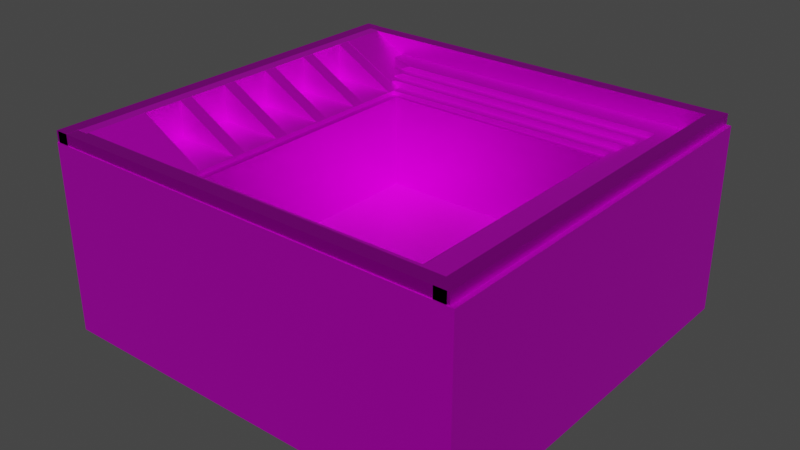 # Source: Dice_Container_verson3.blend  (saved by Blender 3.2.14; exported with 4.5.12 LTS)
import bpy
from mathutils import Matrix  # noqa: F401  (used for matrix-valued properties, if any)

bpy.ops.wm.read_factory_settings(use_empty=True)
scene = bpy.context.scene
scene.name = 'Scene'

# ---- collections
col_collection = bpy.data.collections.new('Collection'); scene.collection.children.link(col_collection)

# ---- images (referenced by path relative to the original .blend; pixels are not part of the script)
import os
ASSET_DIR = os.environ.get("B2B_ASSET_DIR", "")  # directory of the original .blend (textures are referenced by path, not embedded)
HERE = os.path.dirname(os.path.abspath(__file__))  # packed textures are extracted next to this script under _unpacked/

def load_image(name, relpath, width, height, colorspace="sRGB"):
    """Load a texture the original file referenced (path relative to the .blend, or extracted next to this script)."""
    p = next((c for c in (os.path.join(HERE, relpath), os.path.join(ASSET_DIR, relpath)) if relpath and os.path.exists(c)), "")
    if p:
        img = bpy.data.images.load(p, check_existing=True)
        img.name = name
    else:  # same state as the original file: an image datablock whose file is absent (Cycles renders it pink)
        img = bpy.data.images.new(name, width, height)
        img.source = "FILE"
        img.filepath = "//" + (relpath or name)
    img.colorspace_settings.name = colorspace
    return img
img_textur_blackplastic_png = load_image('Textur_BlackPlastic.png', 'Textur_BlackPlastic.png', 1024, 1024, 'sRGB')
img_texture_steel_png = load_image('Texture_Steel.png', 'Texture_Steel.png', 1024, 1024, 'sRGB')
img_texture_redcarpet_png = load_image('Texture_RedCarpet.png', 'Texture_RedCarpet.png', 1024, 1024, 'sRGB')

# ---- materials (node trees are filled in below, after node groups)
mat_material_005 = bpy.data.materials.new('Material.005')
mat_material_005.use_transparent_shadow = False
mat_material_007 = bpy.data.materials.new('Material.007')
mat_material_007.use_transparent_shadow = False
mat_material_001 = bpy.data.materials.new('Material.001')
mat_material_001.use_transparent_shadow = False
mat_material_006 = bpy.data.materials.new('Material.006')
mat_material_006.use_transparent_shadow = False
mat_material_002 = bpy.data.materials.new('Material.002')
mat_material_002.use_transparent_shadow = False
mat_material_003 = bpy.data.materials.new('Material.003')
mat_material_003.use_transparent_shadow = False
mat_material_004 = bpy.data.materials.new('Material.004')
mat_material_004.use_transparent_shadow = False
mat_material_008 = bpy.data.materials.new('Material.008')
mat_material_008.use_transparent_shadow = False
mat_material_009 = bpy.data.materials.new('Material.009')
mat_material_009.use_transparent_shadow = False

# ---- material node trees
mat_material_005.use_nodes = True; mat_material_005.node_tree.nodes.clear()
_N = mat_material_005.node_tree.nodes; _L = mat_material_005.node_tree.links
n0 = _N.new('ShaderNodeBsdfPrincipled'); n0.name = 'Principled BSDF'; n0.location = (10, 300)
n0.distribution = 'GGX'
n0.subsurface_method = 'RANDOM_WALK_SKIN'
n0.inputs[1].default_value = 0.8
n0.inputs[3].default_value = 1.45
n0.inputs[27].default_value = (0.0, 0.0, 0.0, 1.0)
n0.inputs[28].default_value = 1.0
n1 = _N.new('ShaderNodeOutputMaterial'); n1.name = 'Material Output'; n1.location = (300, 300)
n2 = _N.new('ShaderNodeTexImage'); n2.name = 'Image Texture'; n2.location = (-342, 168)
n2.image = img_textur_blackplastic_png
_L.new(n0.outputs[0], n1.inputs[0])
_L.new(n2.outputs[0], n0.inputs[0])
n1.is_active_output = True
mat_material_007.use_nodes = True; mat_material_007.node_tree.nodes.clear()
_N = mat_material_007.node_tree.nodes; _L = mat_material_007.node_tree.links
n0 = _N.new('ShaderNodeBsdfPrincipled'); n0.name = 'Principled BSDF'; n0.location = (10, 300)
n0.distribution = 'GGX'
n0.subsurface_method = 'RANDOM_WALK_SKIN'
n0.inputs[1].default_value = 1.0
n0.inputs[3].default_value = 1.45
n0.inputs[27].default_value = (0.0, 0.0, 0.0, 1.0)
n0.inputs[28].default_value = 1.0
n1 = _N.new('ShaderNodeOutputMaterial'); n1.name = 'Material Output'; n1.location = (300, 300)
n2 = _N.new('ShaderNodeTexImage'); n2.name = 'Image Texture'; n2.location = (-314, 137)
n2.image = img_texture_steel_png
_L.new(n0.outputs[0], n1.inputs[0])
_L.new(n2.outputs[0], n0.inputs[0])
n1.is_active_output = True
mat_material_001.use_nodes = True; mat_material_001.node_tree.nodes.clear()
_N = mat_material_001.node_tree.nodes; _L = mat_material_001.node_tree.links
n0 = _N.new('ShaderNodeBsdfPrincipled'); n0.name = 'Principled BSDF'; n0.location = (10, 300)
n0.distribution = 'GGX'
n0.subsurface_method = 'RANDOM_WALK_SKIN'
n0.inputs[1].default_value = 0.8
n0.inputs[3].default_value = 1.45
n0.inputs[27].default_value = (0.0, 0.0, 0.0, 1.0)
n0.inputs[28].default_value = 1.0
n1 = _N.new('ShaderNodeOutputMaterial'); n1.name = 'Material Output'; n1.location = (300, 300)
n2 = _N.new('ShaderNodeTexImage'); n2.name = 'Image Texture'; n2.location = (-338, 153)
n2.image = img_textur_blackplastic_png
_L.new(n0.outputs[0], n1.inputs[0])
_L.new(n2.outputs[0], n0.inputs[0])
n1.is_active_output = True
mat_material_006.use_nodes = True; mat_material_006.node_tree.nodes.clear()
_N = mat_material_006.node_tree.nodes; _L = mat_material_006.node_tree.links
n0 = _N.new('ShaderNodeBsdfPrincipled'); n0.name = 'Principled BSDF'; n0.location = (10, 300)
n0.distribution = 'GGX'
n0.subsurface_method = 'RANDOM_WALK_SKIN'
n0.inputs[1].default_value = 0.8
n0.inputs[3].default_value = 1.45
n0.inputs[27].default_value = (0.0, 0.0, 0.0, 1.0)
n0.inputs[28].default_value = 1.0
n1 = _N.new('ShaderNodeOutputMaterial'); n1.name = 'Material Output'; n1.location = (300, 300)
n2 = _N.new('ShaderNodeTexImage'); n2.name = 'Image Texture'; n2.location = (-364, 215)
n2.image = img_textur_blackplastic_png
_L.new(n0.outputs[0], n1.inputs[0])
_L.new(n2.outputs[0], n0.inputs[0])
n1.is_active_output = True
mat_material_002.use_nodes = True; mat_material_002.node_tree.nodes.clear()
_N = mat_material_002.node_tree.nodes; _L = mat_material_002.node_tree.links
n0 = _N.new('ShaderNodeBsdfPrincipled'); n0.name = 'Principled BSDF'; n0.location = (10, 300)
n0.distribution = 'GGX'
n0.subsurface_method = 'RANDOM_WALK_SKIN'
n0.inputs[1].default_value = 0.8
n0.inputs[3].default_value = 1.45
n0.inputs[27].default_value = (0.0, 0.0, 0.0, 1.0)
n0.inputs[28].default_value = 1.0
n1 = _N.new('ShaderNodeOutputMaterial'); n1.name = 'Material Output'; n1.location = (300, 300)
n2 = _N.new('ShaderNodeTexImage'); n2.name = 'Image Texture'; n2.location = (-318, 153)
n2.image = img_textur_blackplastic_png
_L.new(n0.outputs[0], n1.inputs[0])
_L.new(n2.outputs[0], n0.inputs[0])
n1.is_active_output = True
mat_material_003.use_nodes = True; mat_material_003.node_tree.nodes.clear()
_N = mat_material_003.node_tree.nodes; _L = mat_material_003.node_tree.links
n0 = _N.new('ShaderNodeBsdfPrincipled'); n0.name = 'Principled BSDF'; n0.location = (10, 300)
n0.distribution = 'GGX'
n0.subsurface_method = 'RANDOM_WALK_SKIN'
n0.inputs[1].default_value = 0.8
n0.inputs[3].default_value = 1.45
n0.inputs[27].default_value = (0.0, 0.0, 0.0, 1.0)
n0.inputs[28].default_value = 1.0
n1 = _N.new('ShaderNodeOutputMaterial'); n1.name = 'Material Output'; n1.location = (300, 300)
n2 = _N.new('ShaderNodeTexImage'); n2.name = 'Image Texture'; n2.location = (-391, 169)
n2.image = img_textur_blackplastic_png
_L.new(n0.outputs[0], n1.inputs[0])
_L.new(n2.outputs[0], n0.inputs[0])
n1.is_active_output = True
mat_material_004.use_nodes = True; mat_material_004.node_tree.nodes.clear()
_N = mat_material_004.node_tree.nodes; _L = mat_material_004.node_tree.links
n0 = _N.new('ShaderNodeBsdfPrincipled'); n0.name = 'Principled BSDF'; n0.location = (10, 300)
n0.distribution = 'GGX'
n0.subsurface_method = 'RANDOM_WALK_SKIN'
n0.inputs[1].default_value = 0.8
n0.inputs[3].default_value = 1.45
n0.inputs[27].default_value = (0.0, 0.0, 0.0, 1.0)
n0.inputs[28].default_value = 1.0
n1 = _N.new('ShaderNodeOutputMaterial'); n1.name = 'Material Output'; n1.location = (300, 300)
n2 = _N.new('ShaderNodeTexImage'); n2.name = 'Image Texture'; n2.location = (-325, 131)
n2.image = img_textur_blackplastic_png
_L.new(n0.outputs[0], n1.inputs[0])
_L.new(n2.outputs[0], n0.inputs[0])
n1.is_active_output = True
mat_material_008.use_nodes = True; mat_material_008.node_tree.nodes.clear()
_N = mat_material_008.node_tree.nodes; _L = mat_material_008.node_tree.links
n0 = _N.new('ShaderNodeBsdfPrincipled'); n0.name = 'Principled BSDF'; n0.location = (10, 300)
n0.distribution = 'GGX'
n0.subsurface_method = 'RANDOM_WALK_SKIN'
n0.inputs[1].default_value = 1.0
n0.inputs[3].default_value = 1.45
n0.inputs[27].default_value = (0.0, 0.0, 0.0, 1.0)
n0.inputs[28].default_value = 1.0
n1 = _N.new('ShaderNodeOutputMaterial'); n1.name = 'Material Output'; n1.location = (300, 300)
n2 = _N.new('ShaderNodeTexImage'); n2.name = 'Image Texture'; n2.location = (-387, 128)
n2.image = img_texture_steel_png
_L.new(n0.outputs[0], n1.inputs[0])
_L.new(n2.outputs[0], n0.inputs[0])
n1.is_active_output = True
mat_material_009.use_nodes = True; mat_material_009.node_tree.nodes.clear()
_N = mat_material_009.node_tree.nodes; _L = mat_material_009.node_tree.links
n0 = _N.new('ShaderNodeBsdfPrincipled'); n0.name = 'Principled BSDF'; n0.location = (10, 300)
n0.distribution = 'GGX'
n0.subsurface_method = 'RANDOM_WALK_SKIN'
n0.inputs[1].default_value = 0.6
n0.inputs[3].default_value = 1.45
n0.inputs[27].default_value = (0.0, 0.0, 0.0, 1.0)
n0.inputs[28].default_value = 1.0
n1 = _N.new('ShaderNodeOutputMaterial'); n1.name = 'Material Output'; n1.location = (300, 300)
n2 = _N.new('ShaderNodeTexImage'); n2.name = 'Image Texture'; n2.location = (-353, 162)
n2.image = img_texture_redcarpet_png
_L.new(n0.outputs[0], n1.inputs[0])
_L.new(n2.outputs[0], n0.inputs[0])
n1.is_active_output = True

# ---- world
world_world = bpy.data.worlds.new('World'); scene.world = world_world
world_world.use_nodes = True; world_world.node_tree.nodes.clear()
_N = world_world.node_tree.nodes; _L = world_world.node_tree.links
n0 = _N.new('ShaderNodeOutputWorld'); n0.name = 'World Output'; n0.location = (300, 300)
n1 = _N.new('ShaderNodeBackground'); n1.name = 'Background'; n1.location = (10, 300)
n1.inputs[0].default_value = (0.05088, 0.05088, 0.05088, 1.0)
_L.new(n1.outputs[0], n0.inputs[0])
n0.is_active_output = True
world_world.color = (0.05088, 0.05088, 0.05088)
world_world.use_sun_shadow = False
world_world.sun_shadow_jitter_overblur = 0.0

# ---- meshes
me_cube_007 = bpy.data.meshes.new('Cube.007')
me_cube_007.from_pydata([(-1.0, -1.0, -1.0), (-1.0, -1.0, 1.0), (-1.0, 1.0, -1.0), (-1.0, 1.0, 1.0), (1.0, -1.0, -1.0), (1.0, -1.0, 1.0), (1.0, 1.0, -1.0), (1.0, 1.0, 1.0), (-0.4779, -1.157, -1.027), (-1.192, -0.9633, 0.934), (-0.4779, 1.136, -1.027), (-1.192, 0.9419, 0.934), (-8.937, -1.157, -1.027), (-8.222, -0.9633, 0.934), (-8.937, 1.136, -1.027), (-8.222, 0.9419, 0.934), (-0.4779, -1.157, 0.934), (-0.4779, 1.136, 0.934), (-8.937, 1.136, 0.934), (-8.937, -1.157, 0.934), (-1.192, -0.9633, -0.4987), (-1.192, 0.9419, -0.4987), (-8.222, 0.9419, -0.4987), (-8.222, -0.9633, -0.4987), (-1.192, -0.9633, -0.4987), (-1.192, 0.9419, -0.4987), (-8.222, 0.9419, -0.4987), (-8.222, -0.9633, -0.4987), (0.2202, -1.198, -1.109), (-0.5767, -0.9973, 0.9911), (0.2202, 1.176, -1.109), (-0.5767, 0.9759, 0.9911), (-9.215, -1.198, -1.109), (-8.418, -0.9973, 1.016), (-9.215, 1.176, -1.109), (-8.418, 0.9759, 1.016), (-9.215, 1.176, 1.016), (-9.215, -1.198, 1.016), (-0.5767, -0.9973, -0.5363), (-0.5767, 0.9759, -0.5363), (-8.418, 0.9759, -0.5363), (-8.418, -0.9973, -0.5363), (-0.5767, -0.9973, -0.5363), (-0.5767, 0.9759, -0.5363), (-8.418, 0.9759, -0.5363), (-8.418, -0.9973, -0.5363), (0.2202, -1.198, 0.9786), (0.2202, 1.176, 0.9786), (-0.5767, -0.9973, 0.9786), (-0.5767, 0.9759, 0.9786), (0.2202, -1.198, 0.9711), (0.2202, 1.176, 0.9711), (-0.5767, -0.9973, 0.9711), (-0.5767, 0.9759, 0.9711), (-0.5767, -0.9973, 0.9911), (0.2202, -1.198, 0.9962), (0.2202, 1.176, 0.9962), (0.2202, -1.198, 0.9911), (0.2202, 1.176, 0.9911), (0.2202, -1.198, 0.9911), (0.2202, 1.176, 0.9911), (-0.5767, 0.9759, 0.9911), (0.2202, -0.01073, -1.109), (-9.215, -0.01073, -1.109), (-9.215, -0.01073, 1.016), (-0.5767, -0.01073, 0.9786), (-8.418, -0.01073, 1.016), (-0.5767, -0.01073, -0.5363), (-8.418, -0.01073, -0.5363), (-0.5767, -0.01073, -0.5363), (-8.418, -0.01073, -0.5363), (0.2202, -0.01073, 0.9786), (0.2202, -0.01073, 0.9711), (-0.5767, -0.01073, 0.9711), (0.2202, -0.01073, 0.9962), (0.2202, -0.01073, 0.9911), (0.2202, -0.01073, 0.9911), (-0.5767, -0.01073, 0.9911), (0.2202, -1.198, 0.9786), (0.2202, -1.198, 0.9522), (-0.06178, -1.198, 1.016), (0.02175, -1.148, 1.01), (0.2202, -0.01073, 0.9522), (0.2202, -0.01073, 0.9786), (0.2202, -1.198, 0.9962), (0.2202, -1.198, 0.9857), (0.1309, -1.175, 1.012), (0.2202, -0.01073, 0.9857), (0.2202, -0.01073, 0.9962), (0.2202, 1.176, 0.9883), (0.2202, 1.176, 0.9883), (0.1343, 1.155, 1.013), (0.09813, 1.176, 1.016), (0.2202, 0.007653, 0.9883), (0.2202, 0.02951, 0.9883), (0.2202, 1.176, 0.9834), (0.1236, 1.152, 1.011), (0.2202, -0.01073, 0.9857), (0.2202, 1.176, 0.9834), (0.1471, 1.158, 1.008), (0.2202, -0.01073, 0.9857), (0.2202, 1.176, 0.9883), (0.2202, 1.176, 0.9962), (0.198, 1.171, 0.9997), (0.2202, -0.01073, 0.9962), (0.2202, -0.01073, 0.9883), (1.196, -1.444, -1.354), (1.196, 1.422, -1.354), (-10.19, -1.444, -1.354), (-9.229, -1.201, 1.261), (-10.19, 1.422, -1.354), (-9.229, 1.18, 1.261), (1.196, -1.444, 1.261), (1.196, 1.422, 1.261), (-10.19, 1.422, 1.261), (-10.19, -1.444, 1.261), (0.2344, -1.201, -0.6493), (0.2344, 1.18, -0.6493), (-9.229, 1.18, -0.6493), (-9.229, -1.201, -0.6493), (1.196, -1.444, 0.8463), (1.196, 1.422, 0.8463), (0.2344, -1.201, 0.8463), (0.2344, 1.18, 0.8463), (0.2344, -1.201, 0.9905), (0.2344, -1.201, 0.9945), (0.2344, -1.201, 0.9945), (0.2344, -1.201, 0.9945), (0.2344, -1.201, 0.9905), (0.2344, -1.201, 0.9945), (1.067, -1.411, 1.261), (1.03, -1.404, 1.258), (-0.8968, -1.203, 1.258), (-0.9434, -1.201, 1.261), (0.2344, 1.18, 0.9905), (0.2344, 1.18, 0.9945), (0.2344, 1.18, 0.9945), (0.2344, 1.18, 0.9945), (0.2344, 1.18, 0.9905), (0.2344, 1.18, 0.9945), (-0.9434, 1.18, 1.261), (-0.8968, 1.182, 1.258), (1.03, 1.383, 1.258), (1.067, 1.39, 1.261), (0.5456, -1.28, -1.191), (0.5456, 1.258, -1.191), (-9.54, -1.28, -1.191), (-8.688, -1.065, 1.097), (-9.54, 1.258, -1.191), (-8.688, 1.044, 1.097), (0.5456, -1.28, 1.097), (-9.54, 1.258, 1.097), (-9.54, -1.28, 1.097), (-0.3063, -1.065, -0.574), (-0.3063, 1.044, -0.574), (-8.688, 1.044, -0.574), (-8.688, -1.065, -0.574), (-0.3063, -1.065, -0.574), (-0.3063, 1.044, -0.574), (-8.688, 1.044, -0.574), (-8.688, -1.065, -0.574), (0.5456, -1.28, 0.9542), (0.5456, 1.258, 0.9542), (-0.3063, -1.065, 0.9542), (-0.3063, 1.044, 0.9542), (0.5456, -1.28, 0.9542), (0.5456, 1.258, 0.9542), (-0.3063, -1.065, 0.9542), (-0.3063, 1.044, 0.9542), (0.5456, -1.28, 0.9577), (0.5456, 1.258, 0.9577), (-0.3063, -1.065, 0.9577), (-0.3063, 1.044, 0.9577), (0.5456, -0.01073, -1.191), (-9.54, -0.01073, -1.191), (-9.54, -0.01073, 1.097), (-8.688, -0.01073, 1.097), (-0.3063, -0.01073, -0.574), (-8.688, -0.01073, -0.574), (-0.3063, -0.01073, -0.574), (-8.688, -0.01073, -0.574), (0.5456, -0.01073, 0.9542), (-0.3063, -0.01073, 0.9542), (0.5456, -0.01073, 0.9542), (-0.3063, -0.01073, 0.9542), (0.5456, -0.01073, 0.9577), (-0.3063, -0.01073, 0.9577), (0.5456, -0.6466, -1.191), (-9.54, -0.6466, 1.097), (-8.688, -0.5392, 1.097), (-8.688, -0.5392, -0.574), (-8.688, -0.5392, -0.574), (-9.54, -0.6466, -1.191), (-0.3063, -0.5392, -0.574), (-0.3063, -0.5392, -0.574), (0.5456, -0.6466, 0.9542), (-0.3063, -0.5392, 0.9542), (0.5456, -0.6466, 0.9542), (-0.3063, -0.5392, 0.9542), (0.5456, -0.6466, 0.9577), (-0.3063, -0.5392, 0.9577), (-0.3063, -1.065, 0.986), (-0.3063, -1.065, 0.986), (0.04102, -1.153, 1.097), (-0.7976, -1.065, 1.097), (-0.3063, -0.5392, 0.986), (-0.3063, -0.5392, 0.986), (-0.3063, 1.044, 0.9824), (-0.3063, 1.044, 0.9824), (-0.8135, 1.044, 1.097), (0.05231, 1.134, 1.097), (-0.3063, -0.01073, 0.9824), (-0.3063, -0.01073, 0.9824), (-0.3063, -0.5392, 0.986), (-0.3063, -0.5392, 0.986), (-0.3063, -0.01073, 0.9824), (-0.3063, -0.01073, 0.9824), (0.5456, -1.28, 0.9542), (-0.3063, -1.065, 0.9542), (-0.3063, -1.065, 0.986), (0.04102, -1.153, 1.097), (0.5456, 1.258, 0.9865), (0.5456, 1.258, 0.9865), (0.1997, 1.171, 1.097), (0.05645, 1.258, 1.097), (0.5456, -0.01073, 0.9865), (0.5456, -0.01073, 0.9865), (0.5456, -0.6466, 0.974), (0.5456, -0.6466, 0.974), (0.5456, -0.01073, 0.9865), (0.5456, -0.01073, 0.9865), (0.5456, -1.28, 0.9802), (0.5456, -1.28, 0.9802), (0.02868, -1.28, 1.097), (0.1801, -1.188, 1.097), (0.5456, -1.28, 1.097), (0.5456, -0.6534, 0.9802), (0.5456, -0.6534, 0.9802), (0.8709, -1.362, -1.272), (0.8709, 1.34, -1.272), (-9.866, -1.362, -1.272), (-8.959, -1.133, 1.179), (-9.866, 1.34, -1.272), (-8.959, 1.112, 1.179), (-9.866, 1.34, 1.179), (-9.866, -1.362, 1.179), (-0.03595, -1.133, -0.6117), (-0.03595, 1.112, -0.6117), (-8.959, 1.112, -0.6117), (-8.959, -1.133, -0.6117), (-0.03595, -1.133, -0.6117), (-0.03595, 1.112, -0.6117), (-8.959, 1.112, -0.6117), (-8.959, -1.133, -0.6117), (0.8709, -1.362, 0.9441), (0.8709, 1.34, 0.9441), (-0.03595, -1.133, 0.9907), (0.1681, -1.185, 0.9441), (0.1681, 1.163, 0.9441), (-0.03595, 1.112, 0.9907), (-0.03595, -1.133, 0.9841), (-0.03595, -1.133, 0.9907), (0.5683, -1.285, 1.179), (-0.8905, -1.133, 1.179), (-0.03595, 1.112, 0.9907), (-0.03595, 1.112, 0.9841), (-0.8905, 1.112, 1.179), (0.5683, 1.264, 1.179), (0.8709, -1.362, 0.9921), (0.8709, -1.362, 0.9921), (0.05147, -1.362, 1.179), (0.5685, -1.286, 1.179), (0.8709, 1.34, 0.9921), (0.8709, 1.34, 0.9921), (0.5685, 1.264, 1.179), (0.05147, 1.34, 1.179), (1.001, -1.044, 0.9955), (1.001, -1.044, 1.538), (1.001, -0.9428, 0.9955), (1.001, -0.9428, 1.538), (-0.9768, -1.044, 0.9955), (-0.9768, -0.9428, 0.9955), (1.001, 0.9213, 0.9955), (1.001, 0.9213, 1.538), (1.001, 1.022, 0.9955), (1.001, 1.022, 1.538), (-0.9768, 0.9213, 0.9955), (-0.9768, 1.022, 0.9955), (1.001, 0.5283, 0.9955), (1.001, 0.5283, 1.538), (1.001, 0.6292, 0.9955), (1.001, 0.6292, 1.538), (-0.9768, 0.5283, 0.9955), (-0.9768, 0.6292, 0.9955), (1.001, 0.1353, 0.9955), (1.001, 0.1353, 1.538), (1.001, 0.2362, 0.9955), (1.001, 0.2362, 1.538), (-0.9768, 0.1353, 0.9955), (-0.9768, 0.2362, 0.9955), (1.001, -0.2577, 0.9955), (1.001, -0.2577, 1.538), (1.001, -0.1568, 0.9955), (1.001, -0.1568, 1.538), (-0.9768, -0.2577, 0.9955), (-0.9768, -0.1568, 0.9955), (1.001, -0.6507, 0.9955), (1.001, -0.6507, 1.538), (1.001, -0.5498, 0.9955), (1.001, -0.5498, 1.538), (-0.9768, -0.6507, 0.9955), (-0.9768, -0.5498, 0.9955), (1.754, -1.5, -1.399), (1.356, -1.405, 1.383), (1.754, 1.479, -1.399), (1.356, 1.384, 1.383), (-10.75, -1.5, -1.399), (-10.35, -1.405, 1.383), (-10.75, 1.479, -1.399), (-10.35, 1.384, 1.383), (1.754, -1.5, 1.383), (1.754, 1.479, 1.383), (-10.75, 1.479, 1.383), (-10.75, -1.5, 1.383), (1.356, -1.405, -0.3414), (1.356, 1.384, -0.3414), (-10.35, 1.384, -0.3414), (-10.35, -1.405, -0.3414), (1.356, -1.405, -0.6052), (1.356, 1.384, -0.6052), (-10.35, 1.384, -0.6052), (-10.35, -1.405, -0.6052), (1.002, -1.403, -1.394), (1.002, -1.403, 1.54), (1.002, 1.386, -1.394), (1.002, 1.386, 1.54), (1.34, -1.403, -1.394), (1.34, -1.403, 1.54), (1.34, 1.386, -1.394), (1.34, 1.386, 1.54), (1.002, 1.022, 0.9969), (1.002, 1.022, 1.54), (1.002, 1.392, 0.9969), (1.002, 1.392, 1.54), (-0.9763, 1.022, 0.9969), (-0.9763, 1.392, 0.9969), (1.002, -1.413, 0.9969), (1.002, -1.413, 1.54), (1.002, -1.044, 0.9969), (1.002, -1.044, 1.54), (-0.9763, -1.413, 0.9969), (-0.9763, -1.044, 0.9969), (1.342, -1.494, -1.394), (1.342, -1.494, 1.54), (1.342, 1.478, -1.394), (1.342, 1.478, 1.54), (1.752, -1.494, -1.394), (1.752, -1.494, 1.54), (1.752, 1.478, -1.394), (1.752, 1.478, 1.54), (-10.62, -1.494, -1.394), (-10.62, -1.494, 1.54), (-10.62, 1.478, -1.394), (-10.62, 1.478, 1.54), (-10.21, -1.494, -1.394), (-10.21, -1.494, 1.54), (-10.21, 1.478, -1.394), (-10.21, 1.478, 1.54), (1.683, 1.473, -1.395), (1.683, 1.473, 1.539), (1.683, 1.369, -1.395), (1.683, 1.369, 1.539), (-10.55, 1.473, -1.395), (-10.55, 1.473, 1.539), (-10.55, 1.369, -1.395), (-10.55, 1.369, 1.539), (1.683, -1.39, -1.395), (1.683, -1.39, 1.539), (1.683, -1.494, -1.395), (1.683, -1.494, 1.539), (-10.55, -1.39, -1.395), (-10.55, -1.39, 1.539), (-10.55, -1.494, -1.395), (-10.55, -1.494, 1.539)], [], [(0, 1, 3, 2), (2, 3, 7, 6), (6, 7, 5, 4), (4, 5, 1, 0), (2, 6, 4, 0), (7, 3, 1, 5), (8, 16, 17, 10), (10, 17, 18, 14), (14, 18, 19, 12), (12, 19, 16, 8), (10, 14, 12, 8), (13, 15, 26, 27), (9, 11, 17, 16), (11, 15, 18, 17), (15, 13, 19, 18), (13, 9, 16, 19), (22, 21, 20, 23), (11, 9, 24, 25), (9, 13, 27, 24), (15, 11, 25, 26), (20, 21, 25, 24), (21, 22, 26, 25), (22, 23, 27, 26), (23, 20, 24, 27), (31, 35, 36, 92, 91), (63, 64, 37, 32), (33, 29, 81, 80, 37), (62, 63, 32, 28), (66, 35, 44, 68), (90, 93, 83, 71, 47), (31, 91, 90, 47, 49), (66, 33, 37, 64), (78, 81, 29, 48, 46), (70, 69, 38, 41), (65, 29, 42, 67), (29, 33, 45, 42), (35, 31, 43, 44), (69, 39, 43, 67), (39, 40, 44, 43), (70, 41, 45, 68), (41, 38, 42, 45), (49, 47, 51, 53), (82, 83, 93, 94), (83, 78, 46, 71), (65, 31, 49), (87, 88, 104, 105, 100, 97), (65, 49, 53, 73), (46, 48, 52, 50), (71, 46, 50, 72), (73, 53, 31, 65), (88, 84, 55, 74), (84, 86, 54, 29, 55), (55, 29, 57), (72, 50, 85, 87), (53, 51, 95, 96, 31), (31, 58, 60, 61), (74, 55, 57, 75), (31, 56, 58), (77, 61, 60, 76), (65, 31, 61, 77), (57, 29, 54, 59), (75, 57, 59, 76), (58, 75, 76, 60), (29, 65, 77, 54), (54, 77, 76, 59), (56, 74, 75, 58), (54, 65, 29), (52, 73, 65, 54), (47, 71, 72, 51), (48, 65, 73, 52), (29, 65, 48), (30, 89, 92, 36, 34), (40, 70, 68, 44), (38, 69, 67, 42), (31, 65, 67, 43), (40, 39, 69, 70), (35, 66, 64, 36), (33, 66, 68, 45), (30, 34, 63, 62), (34, 36, 64, 63), (32, 37, 80, 79, 28), (78, 79, 80, 81), (78, 83, 82, 79), (28, 79, 82, 62), (84, 85, 86), (84, 88, 87, 85), (50, 52, 54, 86, 85), (89, 90, 91, 92), (89, 94, 93, 90), (62, 82, 94, 89, 30), (31, 96, 99, 103, 102, 56), (95, 98, 99, 96), (51, 72, 87, 97, 95), (102, 104, 88, 74, 56), (98, 101, 103, 99), (100, 98, 95, 97), (101, 102, 103), (104, 102, 101, 105), (105, 101, 98, 100), (106, 112, 113, 107), (107, 113, 114, 110), (110, 114, 115, 108), (108, 115, 112, 106), (107, 110, 108, 106), (109, 111, 118, 119), (143, 140, 111, 114, 113), (111, 140, 138, 117, 118), (111, 109, 115, 114), (124, 133, 109, 119, 116), (118, 117, 116, 119), (128, 134, 123, 122), (136, 139, 141, 142), (122, 123, 121, 120), (112, 130, 128, 122, 120), (113, 112, 120, 121), (125, 137, 135, 127), (134, 143, 113, 121, 123), (138, 124, 116, 117), (109, 133, 130, 112, 115), (124, 125, 126), (127, 128, 129), (134, 135, 136), (137, 138, 139), (133, 124, 126, 132), (125, 127, 129, 126), (128, 130, 131, 129), (130, 133, 132, 131), (143, 134, 136, 142), (135, 137, 139, 136), (138, 140, 141, 139), (140, 143, 142, 141), (124, 138, 137, 125), (134, 128, 127, 135), (126, 129, 131, 132), (145, 221, 224, 151, 148), (207, 210, 223, 222, 162, 164), (192, 188, 152, 146), (147, 204, 220, 234, 233, 152), (187, 192, 146, 144), (176, 149, 159, 178), (219, 205, 196, 218), (210, 209, 149, 151, 224, 223), (189, 147, 152, 188), (206, 201, 157, 193), (191, 194, 153, 156), (150, 203, 202, 163, 161), (227, 237, 231, 217, 195), (212, 207, 164, 182), (179, 154, 158, 177), (154, 155, 159, 158), (191, 156, 160, 190), (156, 153, 157, 160), (217, 218, 167, 165), (211, 212, 215, 216), (149, 209, 208, 158, 159), (225, 226, 229, 230), (168, 166, 170, 172), (195, 217, 165, 197), (164, 162, 166, 168), (182, 164, 168, 184), (186, 172, 170, 185), (184, 168, 172, 186), (165, 167, 171, 169), (197, 165, 169, 199), (166, 183, 185, 170), (198, 184, 186, 200), (200, 186, 185, 199), (196, 182, 184, 198), (162, 181, 183, 166), (173, 226, 221, 145), (155, 180, 178, 159), (194, 179, 177, 193), (187, 228, 229, 226, 173), (155, 154, 179, 180), (149, 176, 175, 151), (189, 176, 178, 190), (145, 148, 174, 173), (148, 151, 175, 174), (225, 230, 227, 195, 181), (147, 189, 190, 160), (153, 194, 193, 157), (218, 196, 198, 167), (171, 200, 199, 169), (167, 198, 200, 171), (183, 197, 199, 185), (181, 195, 197, 183), (203, 150, 235, 234, 220), (180, 191, 190, 178), (205, 214, 215, 212, 182, 196), (180, 179, 194, 191), (176, 189, 188, 175), (173, 174, 192, 187), (174, 175, 188, 192), (201, 219, 220, 204), (211, 216, 213, 206, 193, 177), (201, 206, 205, 219), (201, 204, 147, 160, 157), (207, 208, 209, 210), (211, 208, 207, 212), (208, 211, 177, 158), (213, 216, 215, 214), (205, 206, 213, 214), (161, 163, 218, 217), (227, 228, 236, 237), (202, 203, 220, 219), (150, 161, 217, 231, 235), (163, 202, 219, 218), (221, 222, 223, 224), (225, 222, 221, 226), (222, 225, 181, 162), (229, 228, 227, 230), (146, 152, 233, 232, 144), (231, 232, 233, 234, 235), (231, 237, 236, 232), (144, 232, 236, 228, 187), (241, 263, 262, 271, 270, 245), (264, 267, 274, 273, 255, 258, 259), (242, 244, 245, 240), (238, 269, 272, 239), (239, 242, 240, 238), (241, 243, 252, 253), (268, 271, 262, 261, 256, 257, 254), (267, 266, 243, 244, 275, 274), (243, 241, 245, 244), (265, 260, 250, 251), (248, 247, 246, 249), (239, 272, 275, 244, 242), (273, 268, 254, 255), (246, 247, 251, 250), (247, 248, 252, 251), (248, 249, 253, 252), (249, 246, 250, 253), (243, 266, 265, 251, 252), (257, 258, 255, 254), (256, 259, 258, 257), (260, 263, 241, 253, 250), (260, 261, 262, 263), (264, 265, 266, 267), (260, 265, 264, 261), (261, 264, 259, 256), (268, 269, 270, 271), (272, 273, 274, 275), (268, 273, 272, 269), (240, 245, 270, 269, 238), (276, 277, 279, 278), (278, 279, 281), (280, 277, 276), (278, 281, 280, 276), (281, 279, 277, 280), (282, 283, 285, 284), (284, 285, 287), (286, 283, 282), (284, 287, 286, 282), (287, 285, 283, 286), (288, 289, 291, 290), (290, 291, 293), (292, 289, 288), (290, 293, 292, 288), (293, 291, 289, 292), (294, 295, 297, 296), (296, 297, 299), (298, 295, 294), (296, 299, 298, 294), (299, 297, 295, 298), (300, 301, 303, 302), (302, 303, 305), (304, 301, 300), (302, 305, 304, 300), (305, 303, 301, 304), (306, 307, 309, 308), (308, 309, 311), (310, 307, 306), (308, 311, 310, 306), (311, 309, 307, 310), (312, 320, 321, 314), (314, 321, 322, 318), (318, 322, 323, 316), (316, 323, 320, 312), (314, 318, 316, 312), (313, 317, 327, 324), (313, 315, 321, 320), (315, 319, 322, 321), (319, 317, 323, 322), (317, 313, 320, 323), (327, 326, 330, 331), (319, 315, 325, 326), (317, 319, 326, 327), (315, 313, 324, 325), (330, 329, 328, 331), (325, 324, 328, 329), (324, 327, 331, 328), (326, 325, 329, 330), (332, 333, 335, 334), (334, 335, 339, 338), (338, 339, 337, 336), (336, 337, 333, 332), (334, 338, 336, 332), (339, 335, 333, 337), (340, 341, 343, 342), (342, 343, 345), (345, 343, 344), (344, 341, 340), (342, 345, 344, 340), (343, 341, 344), (346, 347, 349, 348), (348, 349, 351), (351, 347, 350), (350, 347, 346), (348, 351, 350, 346), (351, 349, 347), (352, 353, 355, 354), (354, 355, 359, 358), (358, 359, 357, 356), (356, 357, 353, 352), (354, 358, 356, 352), (359, 355, 353, 357), (360, 361, 363, 362), (362, 363, 367, 366), (366, 367, 365, 364), (364, 365, 361, 360), (362, 366, 364, 360), (367, 363, 361, 365), (368, 369, 371, 370), (370, 371, 375, 374), (374, 375, 373, 372), (372, 373, 369, 368), (370, 374, 372, 368), (375, 371, 369, 373), (376, 377, 379, 378), (378, 379, 383, 382), (382, 383, 381, 380), (380, 381, 377, 376), (378, 382, 380, 376), (383, 379, 377, 381)])
me_cube_007.polygons.foreach_set('material_index', [0, 0, 0, 0, 0, 0, 1, 1, 1, 1, 1, 1, 1, 1, 1, 1, 1, 1, 1, 1, 1, 1, 1, 1, 2, 2, 2, 2, 2, 2, 2, 2, 2, 2, 2, 2, 2, 2, 2, 2, 2, 2, 2, 2, 2, 2, 2, 2, 2, 2, 2, 2, 2, 2, 2, 2, 2, 2, 2, 2, 2, 2, 2, 2, 2, 2, 2, 2, 2, 2, 2, 2, 2, 2, 2, 2, 2, 2, 2, 2, 2, 2, 2, 2, 2, 2, 2, 2, 2, 2, 2, 2, 2, 2, 2, 2, 2, 2, 2, 2, 2, 2, 2, 2, 2, 2, 2, 2, 2, 2, 2, 2, 2, 2, 2, 2, 2, 2, 2, 2, 2, 2, 2, 2, 2, 2, 2, 2, 2, 2, 2, 2, 2, 2, 2, 2, 2, 2, 2, 2, 2, 2, 2, 2, 2, 2, 2, 2, 2, 2, 2, 2, 2, 2, 2, 2, 2, 2, 2, 2, 2, 2, 2, 2, 2, 2, 2, 2, 2, 2, 2, 2, 2, 2, 2, 2, 2, 2, 2, 2, 2, 2, 2, 2, 2, 2, 2, 2, 2, 2, 2, 2, 2, 2, 2, 2, 2, 2, 2, 2, 2, 2, 2, 2, 2, 2, 2, 2, 2, 2, 2, 2, 2, 2, 2, 2, 2, 2, 2, 2, 2, 2, 2, 2, 2, 2, 2, 2, 2, 2, 2, 2, 2, 2, 2, 2, 2, 2, 2, 2, 2, 2, 2, 2, 2, 2, 2, 2, 2, 2, 2, 2, 2, 2, 2, 2, 2, 2, 2, 2, 2, 2, 2, 2, 2, 2, 2, 2, 2, 2, 2, 2, 2, 2, 3, 3, 3, 3, 3, 3, 3, 3, 3, 3, 3, 3, 3, 3, 3, 3, 3, 3, 4, 4, 4, 4, 4, 4, 5, 5, 5, 5, 5, 5, 6, 6, 6, 6, 6, 6, 7, 7, 7, 7, 7, 7, 7, 7, 7, 7, 7, 7, 7, 7, 7, 7, 7, 7, 7, 7, 7, 7, 7, 7])
_uv = me_cube_007.uv_layers.new(name='UVMap')
_uv.uv.foreach_set('vector', [0.375, 0.0, 0.625, 0.0, 0.625, 0.25, 0.375, 0.25, 0.375, 0.25, 0.625, 0.25, 0.625, 0.5, 0.375, 0.5, 0.375, 0.5, 0.625, 0.5, 0.625, 0.75, 0.375, 0.75, 0.375, 0.75, 0.625, 0.75, 0.625, 1.0, 0.375, 1.0, 0.125, 0.5, 0.375, 0.5, 0.375, 0.75, 0.125, 0.75, 0.625, 0.5, 0.875, 0.5, 0.875, 0.75, 0.625, 0.75, 0.375, 0.0, 0.625, 0.0, 0.625, 0.25, 0.375, 0.25, 0.375, 0.25, 0.625, 0.25, 0.625, 0.5, 0.375, 0.5, 0.375, 0.5, 0.625, 0.5, 0.625, 0.75, 0.375, 0.75, 0.375, 0.75, 0.625, 0.75, 0.625, 1.0, 0.375, 1.0, 0.125, 0.5, 0.375, 0.5, 0.375, 0.75, 0.125, 0.75, 0.6461, 0.7289, 0.6461, 0.5211, 0.6461, 0.5211, 0.6461, 0.7289, 0.8539, 0.7289, 0.8539, 0.5211, 0.875, 0.5, 0.875, 0.75, 0.8539, 0.5211, 0.6461, 0.5211, 0.625, 0.5, 0.875, 0.5, 0.6461, 0.5211, 0.6461, 0.7289, 0.625, 0.75, 0.625, 0.5, 0.6461, 0.7289, 0.8539, 0.7289, 0.875, 0.75, 0.625, 0.75, 0.6461, 0.5211, 0.8539, 0.5211, 0.8539, 0.7289, 0.6461, 0.7289, 0.8539, 0.5211, 0.8539, 0.7289, 0.8539, 0.7289, 0.8539, 0.5211, 0.8539, 0.7289, 0.6461, 0.7289, 0.6461, 0.7289, 0.8539, 0.7289, 0.6461, 0.5211, 0.8539, 0.5211, 0.8539, 0.5211, 0.6461, 0.5211, 0.8539, 0.7289, 0.8539, 0.5211, 0.8539, 0.5211, 0.8539, 0.7289, 0.8539, 0.5211, 0.6461, 0.5211, 0.6461, 0.5211, 0.8539, 0.5211, 0.6461, 0.5211, 0.6461, 0.7289, 0.6461, 0.7289, 0.6461, 0.5211, 0.6461, 0.7289, 0.8539, 0.7289, 0.8539, 0.7289, 0.6461, 0.7289, 0.8539, 0.5211, 0.6461, 0.5211, 0.625, 0.5, 0.8718, 0.5, 0.8727, 0.5023, 0.375, 0.625, 0.625, 0.625, 0.625, 0.75, 0.375, 0.75, 0.6461, 0.7289, 0.8539, 0.7289, 0.8697, 0.7447, 0.8675, 0.75, 0.625, 0.75, 0.125, 0.625, 0.375, 0.625, 0.375, 0.75, 0.125, 0.75, 0.6461, 0.625, 0.6461, 0.5211, 0.6461, 0.5211, 0.6461, 0.625, 0.625, 0.25, 0.625, 0.1269, 0.625, 0.125, 0.625, 0.125, 0.625, 0.25, 0.8539, 0.5211, 0.8727, 0.5023, 0.875, 0.5, 0.875, 0.5, 0.8539, 0.5211, 0.6461, 0.625, 0.6461, 0.7289, 0.625, 0.75, 0.625, 0.625, 0.875, 0.75, 0.8697, 0.7447, 0.8539, 0.7289, 0.8539, 0.7289, 0.875, 0.75, 0.6461, 0.625, 0.8539, 0.625, 0.8539, 0.7289, 0.6461, 0.7289, 0.8539, 0.625, 0.8539, 0.7289, 0.8539, 0.7289, 0.8539, 0.625, 0.8539, 0.7289, 0.6461, 0.7289, 0.6461, 0.7289, 0.8539, 0.7289, 0.6461, 0.5211, 0.8539, 0.5211, 0.8539, 0.5211, 0.6461, 0.5211, 0.8539, 0.625, 0.8539, 0.5211, 0.8539, 0.5211, 0.8539, 0.625, 0.8539, 0.5211, 0.6461, 0.5211, 0.6461, 0.5211, 0.8539, 0.5211, 0.6461, 0.625, 0.6461, 0.7289, 0.6461, 0.7289, 0.6461, 0.625, 0.6461, 0.7289, 0.8539, 0.7289, 0.8539, 0.7289, 0.6461, 0.7289, 0.8539, 0.5211, 0.875, 0.5, 0.875, 0.5, 0.8539, 0.5211, 0.6175, 0.125, 0.6206, 0.125, 0.6218, 0.1269, 0.6218, 0.1292, 0.625, 0.125, 0.625, 0.0, 0.625, 0.0, 0.625, 0.125, 0.8539, 0.625, 0.8539, 0.5211, 0.8539, 0.5211, 0.625, 0.125, 0.625, 0.125, 0.625, 0.125, 0.625, 0.125, 0.625, 0.125, 0.625, 0.125, 0.8539, 0.625, 0.8539, 0.5211, 0.8539, 0.5211, 0.8539, 0.625, 0.875, 0.75, 0.8539, 0.7289, 0.8539, 0.7289, 0.875, 0.75, 0.625, 0.125, 0.625, 0.0, 0.625, 0.0, 0.625, 0.125, 0.8539, 0.625, 0.8539, 0.5211, 0.8539, 0.5211, 0.8539, 0.625, 0.625, 0.125, 0.625, 0.0, 0.625, 0.0, 0.625, 0.125, 0.875, 0.75, 0.8726, 0.7476, 0.8539, 0.7289, 0.8539, 0.7289, 0.875, 0.75, 0.875, 0.75, 0.8539, 0.7289, 0.875, 0.75, 0.625, 0.125, 0.625, 0.0, 0.625, 0.0, 0.625, 0.125, 0.8539, 0.5211, 0.875, 0.5, 0.875, 0.5, 0.8724, 0.5026, 0.8539, 0.5211, 0.8539, 0.5211, 0.875, 0.5, 0.875, 0.5, 0.8539, 0.5211, 0.625, 0.125, 0.625, 0.0, 0.625, 0.0, 0.625, 0.125, 0.8539, 0.5211, 0.875, 0.5, 0.875, 0.5, 0.8539, 0.625, 0.8539, 0.5211, 0.875, 0.5, 0.875, 0.625, 0.8539, 0.625, 0.8539, 0.5211, 0.8539, 0.5211, 0.8539, 0.625, 0.875, 0.75, 0.8539, 0.7289, 0.8539, 0.7289, 0.875, 0.75, 0.625, 0.125, 0.625, 0.0, 0.625, 0.0, 0.625, 0.125, 0.625, 0.25, 0.625, 0.125, 0.625, 0.125, 0.625, 0.25, 0.8539, 0.7289, 0.8539, 0.625, 0.8539, 0.625, 0.8539, 0.7289, 0.8539, 0.7289, 0.8539, 0.625, 0.875, 0.625, 0.875, 0.75, 0.625, 0.25, 0.625, 0.125, 0.625, 0.125, 0.625, 0.25, 0.8539, 0.7289, 0.8539, 0.625, 0.8539, 0.7289, 0.8539, 0.7289, 0.8539, 0.625, 0.8539, 0.625, 0.8539, 0.7289, 0.625, 0.25, 0.625, 0.125, 0.625, 0.125, 0.625, 0.25, 0.8539, 0.7289, 0.8539, 0.625, 0.8539, 0.625, 0.8539, 0.7289, 0.8539, 0.7289, 0.8539, 0.625, 0.8539, 0.7289, 0.375, 0.25, 0.6218, 0.25, 0.625, 0.2532, 0.625, 0.5, 0.375, 0.5, 0.6461, 0.5211, 0.6461, 0.625, 0.6461, 0.625, 0.6461, 0.5211, 0.8539, 0.7289, 0.8539, 0.625, 0.8539, 0.625, 0.8539, 0.7289, 0.8539, 0.5211, 0.8539, 0.625, 0.8539, 0.625, 0.8539, 0.5211, 0.6461, 0.5211, 0.8539, 0.5211, 0.8539, 0.625, 0.6461, 0.625, 0.6461, 0.5211, 0.6461, 0.625, 0.625, 0.625, 0.625, 0.5, 0.6461, 0.7289, 0.6461, 0.625, 0.6461, 0.625, 0.6461, 0.7289, 0.125, 0.5, 0.375, 0.5, 0.375, 0.625, 0.125, 0.625, 0.375, 0.5, 0.625, 0.5, 0.625, 0.625, 0.375, 0.625, 0.375, 0.75, 0.625, 0.75, 0.625, 0.9925, 0.6175, 1.0, 0.375, 1.0, 0.6206, 0.0, 0.6175, 0.0, 0.625, 0.0, 0.625, 0.005259, 0.625, 0.0, 0.625, 0.125, 0.6175, 0.125, 0.6175, 0.0, 0.375, 0.0, 0.6175, 0.0, 0.6175, 0.125, 0.375, 0.125, 0.875, 0.75, 0.875, 0.75, 0.8726, 0.7476, 0.625, 0.0, 0.625, 0.125, 0.625, 0.125, 0.625, 0.0, 0.875, 0.75, 0.8539, 0.7289, 0.8539, 0.7289, 0.8726, 0.7476, 0.875, 0.75, 0.6218, 0.25, 0.6218, 0.25, 0.6247, 0.2477, 0.625, 0.25, 0.6218, 0.25, 0.6218, 0.1292, 0.625, 0.1269, 0.625, 0.25, 0.375, 0.125, 0.6175, 0.125, 0.6218, 0.1292, 0.6218, 0.25, 0.375, 0.25, 0.8539, 0.5211, 0.8724, 0.5026, 0.8731, 0.5019, 0.8744, 0.5006, 0.875, 0.5, 0.875, 0.5, 0.625, 0.25, 0.625, 0.25, 0.625, 0.2481, 0.625, 0.2474, 0.625, 0.25, 0.625, 0.125, 0.625, 0.125, 0.625, 0.125, 0.625, 0.25, 0.625, 0.25, 0.625, 0.125, 0.625, 0.125, 0.625, 0.125, 0.625, 0.25, 0.625, 0.25, 0.625, 0.25, 0.625, 0.2494, 0.625, 0.2481, 0.625, 0.125, 0.625, 0.25, 0.625, 0.25, 0.625, 0.125, 0.625, 0.25, 0.625, 0.25, 0.625, 0.2494, 0.625, 0.125, 0.625, 0.25, 0.625, 0.25, 0.625, 0.125, 0.625, 0.125, 0.625, 0.25, 0.625, 0.25, 0.625, 0.125, 0.375, 0.0, 0.625, 0.0, 0.625, 0.25, 0.375, 0.25, 0.375, 0.25, 0.625, 0.25, 0.625, 0.5, 0.375, 0.5, 0.375, 0.5, 0.625, 0.5, 0.625, 0.75, 0.375, 0.75, 0.375, 0.75, 0.625, 0.75, 0.625, 1.0, 0.375, 1.0, 0.125, 0.5, 0.375, 0.5, 0.375, 0.75, 0.125, 0.75, 0.6461, 0.7289, 0.6461, 0.5211, 0.6461, 0.5211, 0.6461, 0.7289, 0.8722, 0.5028, 0.828, 0.5211, 0.6461, 0.5211, 0.625, 0.5, 0.875, 0.5, 0.6461, 0.5211, 0.828, 0.5211, 0.8539, 0.5211, 0.8539, 0.5211, 0.6461, 0.5211, 0.6461, 0.5211, 0.6461, 0.7289, 0.625, 0.75, 0.625, 0.5, 0.8539, 0.7289, 0.828, 0.7289, 0.6461, 0.7289, 0.6461, 0.7289, 0.8539, 0.7289, 0.6461, 0.5211, 0.8539, 0.5211, 0.8539, 0.7289, 0.6461, 0.7289, 0.8539, 0.7289, 0.8539, 0.5211, 0.8539, 0.5211, 0.8539, 0.7289, 0.8539, 0.5211, 0.8539, 0.5211, 0.829, 0.521, 0.8713, 0.5034, 0.8539, 0.7289, 0.8539, 0.5211, 0.875, 0.5, 0.875, 0.75, 0.875, 0.75, 0.8722, 0.7472, 0.8539, 0.7289, 0.8539, 0.7289, 0.875, 0.75, 0.625, 0.25, 0.625, 0.0, 0.625, 0.0, 0.625, 0.25, 0.8539, 0.7289, 0.8539, 0.5211, 0.8539, 0.5211, 0.8539, 0.7289, 0.8539, 0.5211, 0.8722, 0.5028, 0.875, 0.5, 0.875, 0.5, 0.8539, 0.5211, 0.8539, 0.5211, 0.8539, 0.7289, 0.8539, 0.7289, 0.8539, 0.5211, 0.6461, 0.7289, 0.828, 0.7289, 0.8722, 0.7472, 0.875, 0.75, 0.625, 0.75, 0.8539, 0.7289, 0.8539, 0.7289, 0.8539, 0.7289, 0.8539, 0.7289, 0.8539, 0.7289, 0.8539, 0.7289, 0.8539, 0.5211, 0.8539, 0.5211, 0.8539, 0.5211, 0.8539, 0.5211, 0.8539, 0.5211, 0.8539, 0.5211, 0.828, 0.7289, 0.8539, 0.7289, 0.8539, 0.7289, 0.829, 0.729, 0.8539, 0.7289, 0.8539, 0.7289, 0.8539, 0.7289, 0.8539, 0.7289, 0.8539, 0.7289, 0.8722, 0.7472, 0.8713, 0.7466, 0.8539, 0.7289, 0.8722, 0.7472, 0.828, 0.7289, 0.829, 0.729, 0.8713, 0.7466, 0.8722, 0.5028, 0.8539, 0.5211, 0.8539, 0.5211, 0.8713, 0.5034, 0.8539, 0.5211, 0.8539, 0.5211, 0.8539, 0.5211, 0.8539, 0.5211, 0.8539, 0.5211, 0.828, 0.5211, 0.829, 0.521, 0.8539, 0.5211, 0.828, 0.5211, 0.8722, 0.5028, 0.8713, 0.5034, 0.829, 0.521, 0.8539, 0.7289, 0.8539, 0.5211, 0.8539, 0.5211, 0.8539, 0.7289, 0.8539, 0.5211, 0.8539, 0.7289, 0.8539, 0.7289, 0.8539, 0.5211, 0.8539, 0.7289, 0.8539, 0.7289, 0.8713, 0.7466, 0.829, 0.729, 0.375, 0.25, 0.6129, 0.25, 0.625, 0.2621, 0.625, 0.5, 0.375, 0.5, 0.8539, 0.5211, 0.8628, 0.5122, 0.8664, 0.5086, 0.875, 0.5, 0.875, 0.5, 0.8539, 0.5211, 0.375, 0.6876, 0.625, 0.6876, 0.625, 0.75, 0.375, 0.75, 0.6461, 0.7289, 0.8417, 0.7289, 0.8625, 0.7375, 0.8659, 0.7409, 0.8622, 0.75, 0.625, 0.75, 0.125, 0.6876, 0.375, 0.6876, 0.375, 0.75, 0.125, 0.75, 0.6461, 0.625, 0.6461, 0.5211, 0.6461, 0.5211, 0.6461, 0.625, 0.8539, 0.7289, 0.8539, 0.6771, 0.8539, 0.6771, 0.8539, 0.7289, 0.8628, 0.5122, 0.8413, 0.5211, 0.6461, 0.5211, 0.625, 0.5, 0.8629, 0.5, 0.8664, 0.5086, 0.6461, 0.6771, 0.6461, 0.7289, 0.625, 0.75, 0.625, 0.6876, 0.8539, 0.6771, 0.8539, 0.7289, 0.8539, 0.7289, 0.8539, 0.6771, 0.6461, 0.6771, 0.8539, 0.6771, 0.8539, 0.7289, 0.6461, 0.7289, 0.875, 0.75, 0.8625, 0.7375, 0.8539, 0.7289, 0.8539, 0.7289, 0.875, 0.75, 0.625, 0.06237, 0.625, 0.0617, 0.625, 0.0, 0.625, 0.0, 0.625, 0.06237, 0.8539, 0.625, 0.8539, 0.5211, 0.8539, 0.5211, 0.8539, 0.625, 0.8539, 0.625, 0.8539, 0.5211, 0.8539, 0.5211, 0.8539, 0.625, 0.8539, 0.5211, 0.6461, 0.5211, 0.6461, 0.5211, 0.8539, 0.5211, 0.6461, 0.6771, 0.6461, 0.7289, 0.6461, 0.7289, 0.6461, 0.6771, 0.6461, 0.7289, 0.8539, 0.7289, 0.8539, 0.7289, 0.6461, 0.7289, 0.875, 0.75, 0.8539, 0.7289, 0.8539, 0.7289, 0.875, 0.75, 0.8539, 0.625, 0.8539, 0.625, 0.8539, 0.625, 0.8539, 0.625, 0.6461, 0.5211, 0.8413, 0.5211, 0.8539, 0.5211, 0.8539, 0.5211, 0.6461, 0.5211, 0.625, 0.125, 0.625, 0.125, 0.625, 0.125, 0.625, 0.125, 0.8539, 0.5211, 0.875, 0.5, 0.875, 0.5, 0.8539, 0.5211, 0.625, 0.06237, 0.625, 0.0, 0.625, 0.0, 0.625, 0.06237, 0.8539, 0.5211, 0.875, 0.5, 0.875, 0.5, 0.8539, 0.5211, 0.8539, 0.625, 0.8539, 0.5211, 0.8539, 0.5211, 0.8539, 0.625, 0.8539, 0.625, 0.8539, 0.5211, 0.875, 0.5, 0.875, 0.625, 0.8539, 0.625, 0.8539, 0.5211, 0.8539, 0.5211, 0.8539, 0.625, 0.875, 0.75, 0.8539, 0.7289, 0.8539, 0.7289, 0.875, 0.75, 0.625, 0.06237, 0.625, 0.0, 0.625, 0.0, 0.625, 0.06237, 0.625, 0.25, 0.625, 0.125, 0.625, 0.125, 0.625, 0.25, 0.8539, 0.6771, 0.8539, 0.625, 0.8539, 0.625, 0.8539, 0.6771, 0.8539, 0.6771, 0.8539, 0.625, 0.875, 0.625, 0.875, 0.6876, 0.8539, 0.6771, 0.8539, 0.625, 0.8539, 0.625, 0.8539, 0.6771, 0.625, 0.25, 0.625, 0.125, 0.625, 0.125, 0.625, 0.25, 0.375, 0.125, 0.6129, 0.125, 0.6129, 0.25, 0.375, 0.25, 0.6461, 0.5211, 0.6461, 0.625, 0.6461, 0.625, 0.6461, 0.5211, 0.8539, 0.6771, 0.8539, 0.625, 0.8539, 0.625, 0.8539, 0.6771, 0.375, 0.06237, 0.6115, 0.06237, 0.6129, 0.125, 0.6129, 0.125, 0.375, 0.125, 0.6461, 0.5211, 0.8539, 0.5211, 0.8539, 0.625, 0.6461, 0.625, 0.6461, 0.5211, 0.6461, 0.625, 0.625, 0.625, 0.625, 0.5, 0.6461, 0.6771, 0.6461, 0.625, 0.6461, 0.625, 0.6461, 0.6771, 0.125, 0.5, 0.375, 0.5, 0.375, 0.625, 0.125, 0.625, 0.375, 0.5, 0.625, 0.5, 0.625, 0.625, 0.375, 0.625, 0.625, 0.125, 0.625, 0.125, 0.625, 0.06237, 0.625, 0.06237, 0.625, 0.125, 0.6461, 0.7289, 0.6461, 0.6771, 0.6461, 0.6771, 0.6461, 0.7289, 0.8539, 0.7289, 0.8539, 0.6771, 0.8539, 0.6771, 0.8539, 0.7289, 0.8539, 0.7289, 0.8539, 0.6771, 0.8539, 0.6771, 0.8539, 0.7289, 0.8539, 0.7289, 0.8539, 0.6771, 0.875, 0.6876, 0.875, 0.75, 0.8539, 0.7289, 0.8539, 0.6771, 0.8539, 0.6771, 0.8539, 0.7289, 0.625, 0.125, 0.625, 0.06237, 0.625, 0.06237, 0.625, 0.125, 0.625, 0.125, 0.625, 0.06237, 0.625, 0.06237, 0.625, 0.125, 0.8625, 0.7375, 0.875, 0.75, 0.875, 0.75, 0.8659, 0.7409, 0.8625, 0.7375, 0.6461, 0.625, 0.6461, 0.6771, 0.6461, 0.6771, 0.6461, 0.625, 0.8539, 0.6771, 0.8539, 0.6771, 0.8539, 0.625, 0.8539, 0.625, 0.8539, 0.625, 0.8539, 0.6771, 0.6461, 0.625, 0.8539, 0.625, 0.8539, 0.6771, 0.6461, 0.6771, 0.6461, 0.625, 0.6461, 0.6771, 0.625, 0.6876, 0.625, 0.625, 0.125, 0.625, 0.375, 0.625, 0.375, 0.6876, 0.125, 0.6876, 0.375, 0.625, 0.625, 0.625, 0.625, 0.6876, 0.375, 0.6876, 0.8539, 0.7289, 0.8539, 0.7289, 0.8625, 0.7375, 0.8417, 0.7289, 0.8539, 0.625, 0.8539, 0.625, 0.8539, 0.6771, 0.8539, 0.6771, 0.8539, 0.6771, 0.8539, 0.625, 0.8539, 0.7289, 0.8539, 0.6771, 0.8539, 0.6771, 0.8539, 0.7289, 0.8539, 0.7289, 0.8417, 0.7289, 0.6461, 0.7289, 0.6461, 0.7289, 0.8539, 0.7289, 0.8539, 0.5211, 0.8539, 0.5211, 0.8413, 0.5211, 0.8628, 0.5122, 0.8539, 0.625, 0.8539, 0.5211, 0.8539, 0.5211, 0.8539, 0.625, 0.8539, 0.5211, 0.8539, 0.625, 0.8539, 0.625, 0.8539, 0.5211, 0.8539, 0.6771, 0.8539, 0.625, 0.8539, 0.625, 0.8539, 0.6771, 0.8539, 0.6771, 0.8539, 0.6771, 0.8539, 0.6771, 0.8539, 0.6771, 0.875, 0.75, 0.8539, 0.7289, 0.8539, 0.7289, 0.875, 0.75, 0.625, 0.06237, 0.625, 0.06237, 0.625, 0.0617, 0.625, 0.0617, 0.8539, 0.7289, 0.8625, 0.7375, 0.8625, 0.7375, 0.8539, 0.7289, 0.875, 0.75, 0.875, 0.75, 0.875, 0.75, 0.875, 0.75, 0.875, 0.75, 0.8539, 0.7289, 0.8539, 0.7289, 0.8539, 0.7289, 0.8539, 0.7289, 0.6129, 0.25, 0.6129, 0.25, 0.625, 0.2414, 0.625, 0.25, 0.625, 0.125, 0.625, 0.25, 0.6129, 0.25, 0.6129, 0.125, 0.625, 0.25, 0.625, 0.125, 0.625, 0.125, 0.625, 0.25, 0.6129, 0.125, 0.6115, 0.06237, 0.625, 0.06237, 0.625, 0.125, 0.375, 0.75, 0.625, 0.75, 0.625, 0.9872, 0.6122, 1.0, 0.375, 1.0, 0.6122, 1.0, 0.6122, 1.0, 0.625, 0.9872, 0.625, 0.9909, 0.625, 1.0, 0.625, 0.0, 0.625, 0.0617, 0.6122, 0.0617, 0.6122, 0.0, 0.375, 0.0, 0.6122, 0.0, 0.6122, 0.0617, 0.6115, 0.06237, 0.375, 0.06237, 0.6461, 0.7289, 0.834, 0.7289, 0.868, 0.743, 0.868, 0.743, 0.8559, 0.75, 0.625, 0.75, 0.8539, 0.5211, 0.868, 0.507, 0.868, 0.507, 0.875, 0.5, 0.875, 0.5, 0.8586, 0.5164, 0.8539, 0.5211, 0.375, 0.5, 0.625, 0.5, 0.625, 0.75, 0.375, 0.75, 0.375, 0.0, 0.6059, 0.0, 0.6059, 0.25, 0.375, 0.25, 0.125, 0.5, 0.375, 0.5, 0.375, 0.75, 0.125, 0.75, 0.6461, 0.7289, 0.6461, 0.5211, 0.6461, 0.5211, 0.6461, 0.7289, 0.875, 0.75, 0.868, 0.743, 0.868, 0.743, 0.8539, 0.7289, 0.8539, 0.7289, 0.8586, 0.7336, 0.875, 0.75, 0.868, 0.507, 0.834, 0.5211, 0.6461, 0.5211, 0.625, 0.5, 0.8559, 0.5, 0.868, 0.507, 0.6461, 0.5211, 0.6461, 0.7289, 0.625, 0.75, 0.625, 0.5, 0.8539, 0.5211, 0.8539, 0.7289, 0.8539, 0.7289, 0.8539, 0.5211, 0.6461, 0.5211, 0.8539, 0.5211, 0.8539, 0.7289, 0.6461, 0.7289, 0.375, 0.25, 0.6059, 0.25, 0.625, 0.2691, 0.625, 0.5, 0.375, 0.5, 0.625, 0.25, 0.625, 0.0, 0.625, 0.0, 0.625, 0.25, 0.8539, 0.7289, 0.8539, 0.5211, 0.8539, 0.5211, 0.8539, 0.7289, 0.8539, 0.5211, 0.6461, 0.5211, 0.6461, 0.5211, 0.8539, 0.5211, 0.6461, 0.5211, 0.6461, 0.7289, 0.6461, 0.7289, 0.6461, 0.5211, 0.6461, 0.7289, 0.8539, 0.7289, 0.8539, 0.7289, 0.6461, 0.7289, 0.6461, 0.5211, 0.834, 0.5211, 0.8539, 0.5211, 0.8539, 0.5211, 0.6461, 0.5211, 0.8586, 0.7336, 0.8586, 0.5164, 0.875, 0.5, 0.875, 0.75, 0.8539, 0.7289, 0.8539, 0.5211, 0.8586, 0.5164, 0.8586, 0.7336, 0.8539, 0.7289, 0.834, 0.7289, 0.6461, 0.7289, 0.6461, 0.7289, 0.8539, 0.7289, 0.8539, 0.7289, 0.8539, 0.7289, 0.868, 0.743, 0.834, 0.7289, 0.8539, 0.5211, 0.8539, 0.5211, 0.834, 0.5211, 0.868, 0.507, 0.8539, 0.7289, 0.8539, 0.5211, 0.8539, 0.5211, 0.8539, 0.7289, 0.8539, 0.7289, 0.8539, 0.5211, 0.8539, 0.5211, 0.8539, 0.7289, 0.6059, 0.0, 0.6059, 0.0, 0.625, 0.0, 0.625, 0.007042, 0.6059, 0.25, 0.6059, 0.25, 0.625, 0.243, 0.625, 0.25, 0.625, 0.0, 0.625, 0.25, 0.6059, 0.25, 0.6059, 0.0, 0.375, 0.75, 0.625, 0.75, 0.625, 0.9809, 0.6059, 1.0, 0.375, 1.0, 0.375, 0.0, 0.625, 0.0, 0.625, 0.25, 0.375, 0.25, 0.375, 0.25, 0.625, 0.25, 0.375, 0.5, 0.625, 0.75, 0.625, 1.0, 0.375, 1.0, 0.125, 0.5, 0.375, 0.5, 0.375, 0.75, 0.125, 0.75, 0.625, 0.5, 0.875, 0.5, 0.875, 0.75, 0.625, 0.75, 0.375, 0.0, 0.625, 0.0, 0.625, 0.25, 0.375, 0.25, 0.375, 0.25, 0.625, 0.25, 0.375, 0.5, 0.625, 0.75, 0.625, 1.0, 0.375, 1.0, 0.125, 0.5, 0.375, 0.5, 0.375, 0.75, 0.125, 0.75, 0.625, 0.5, 0.875, 0.5, 0.875, 0.75, 0.625, 0.75, 0.375, 0.0, 0.625, 0.0, 0.625, 0.25, 0.375, 0.25, 0.375, 0.25, 0.625, 0.25, 0.375, 0.5, 0.625, 0.75, 0.625, 1.0, 0.375, 1.0, 0.125, 0.5, 0.375, 0.5, 0.375, 0.75, 0.125, 0.75, 0.625, 0.5, 0.875, 0.5, 0.875, 0.75, 0.625, 0.75, 0.375, 0.0, 0.625, 0.0, 0.625, 0.25, 0.375, 0.25, 0.375, 0.25, 0.625, 0.25, 0.375, 0.5, 0.625, 0.75, 0.625, 1.0, 0.375, 1.0, 0.125, 0.5, 0.375, 0.5, 0.375, 0.75, 0.125, 0.75, 0.625, 0.5, 0.875, 0.5, 0.875, 0.75, 0.625, 0.75, 0.375, 0.0, 0.625, 0.0, 0.625, 0.25, 0.375, 0.25, 0.375, 0.25, 0.625, 0.25, 0.375, 0.5, 0.625, 0.75, 0.625, 1.0, 0.375, 1.0, 0.125, 0.5, 0.375, 0.5, 0.375, 0.75, 0.125, 0.75, 0.625, 0.5, 0.875, 0.5, 0.875, 0.75, 0.625, 0.75, 0.375, 0.0, 0.625, 0.0, 0.625, 0.25, 0.375, 0.25, 0.375, 0.25, 0.625, 0.25, 0.375, 0.5, 0.625, 0.75, 0.625, 1.0, 0.375, 1.0, 0.125, 0.5, 0.375, 0.5, 0.375, 0.75, 0.125, 0.75, 0.625, 0.5, 0.875, 0.5, 0.875, 0.75, 0.625, 0.75, 0.375, 0.0, 0.625, 0.0, 0.625, 0.25, 0.375, 0.25, 0.375, 0.25, 0.625, 0.25, 0.625, 0.5, 0.375, 0.5, 0.375, 0.5, 0.625, 0.5, 0.625, 0.75, 0.375, 0.75, 0.375, 0.75, 0.625, 0.75, 0.625, 1.0, 0.375, 1.0, 0.125, 0.5, 0.375, 0.5, 0.375, 0.75, 0.125, 0.75, 0.867, 0.742, 0.633, 0.742, 0.633, 0.742, 0.867, 0.742, 0.867, 0.742, 0.867, 0.508, 0.875, 0.5, 0.875, 0.75, 0.867, 0.508, 0.633, 0.508, 0.625, 0.5, 0.875, 0.5, 0.633, 0.508, 0.633, 0.742, 0.625, 0.75, 0.625, 0.5, 0.633, 0.742, 0.867, 0.742, 0.875, 0.75, 0.625, 0.75, 0.633, 0.742, 0.633, 0.508, 0.633, 0.508, 0.633, 0.742, 0.633, 0.508, 0.867, 0.508, 0.867, 0.508, 0.633, 0.508, 0.633, 0.742, 0.633, 0.508, 0.633, 0.508, 0.633, 0.742, 0.867, 0.508, 0.867, 0.742, 0.867, 0.742, 0.867, 0.508, 0.633, 0.508, 0.867, 0.508, 0.867, 0.742, 0.633, 0.742, 0.867, 0.508, 0.867, 0.742, 0.867, 0.742, 0.867, 0.508, 0.867, 0.742, 0.633, 0.742, 0.633, 0.742, 0.867, 0.742, 0.633, 0.508, 0.867, 0.508, 0.867, 0.508, 0.633, 0.508, 0.375, 0.0, 0.625, 0.0, 0.625, 0.25, 0.375, 0.25, 0.375, 0.25, 0.625, 0.25, 0.625, 0.5, 0.375, 0.5, 0.375, 0.5, 0.625, 0.5, 0.625, 0.75, 0.375, 0.75, 0.375, 0.75, 0.625, 0.75, 0.625, 1.0, 0.375, 1.0, 0.125, 0.5, 0.375, 0.5, 0.375, 0.75, 0.125, 0.75, 0.625, 0.5, 0.875, 0.5, 0.875, 0.75, 0.625, 0.75, 0.375, 0.0, 0.625, 0.0, 0.625, 0.25, 0.375, 0.25, 0.375, 0.25, 0.625, 0.5, 0.375, 0.5, 0.375, 0.5, 0.625, 0.5, 0.375, 0.75, 0.625, 0.75, 0.625, 1.0, 0.375, 1.0, 0.125, 0.5, 0.375, 0.5, 0.375, 0.75, 0.125, 0.75, 0.875, 0.5, 0.875, 0.75, 0.625, 0.75, 0.375, 0.0, 0.625, 0.0, 0.625, 0.25, 0.375, 0.25, 0.375, 0.25, 0.625, 0.25, 0.375, 0.5, 0.625, 0.5, 0.625, 0.75, 0.375, 0.75, 0.375, 0.75, 0.625, 1.0, 0.375, 1.0, 0.125, 0.5, 0.375, 0.5, 0.375, 0.75, 0.125, 0.75, 0.625, 0.5, 0.875, 0.5, 0.625, 0.75, 0.375, 0.0, 0.625, 0.0, 0.625, 0.25, 0.375, 0.25, 0.375, 0.25, 0.625, 0.25, 0.625, 0.5, 0.375, 0.5, 0.375, 0.5, 0.625, 0.5, 0.625, 0.75, 0.375, 0.75, 0.375, 0.75, 0.625, 0.75, 0.625, 1.0, 0.375, 1.0, 0.125, 0.5, 0.375, 0.5, 0.375, 0.75, 0.125, 0.75, 0.625, 0.5, 0.875, 0.5, 0.875, 0.75, 0.625, 0.75, 0.375, 0.0, 0.625, 0.0, 0.625, 0.25, 0.375, 0.25, 0.375, 0.25, 0.625, 0.25, 0.625, 0.5, 0.375, 0.5, 0.375, 0.5, 0.625, 0.5, 0.625, 0.75, 0.375, 0.75, 0.375, 0.75, 0.625, 0.75, 0.625, 1.0, 0.375, 1.0, 0.125, 0.5, 0.375, 0.5, 0.375, 0.75, 0.125, 0.75, 0.625, 0.5, 0.875, 0.5, 0.875, 0.75, 0.625, 0.75, 0.375, 0.0, 0.625, 0.0, 0.625, 0.25, 0.375, 0.25, 0.375, 0.25, 0.625, 0.25, 0.625, 0.5, 0.375, 0.5, 0.375, 0.5, 0.625, 0.5, 0.625, 0.75, 0.375, 0.75, 0.375, 0.75, 0.625, 0.75, 0.625, 1.0, 0.375, 1.0, 0.125, 0.5, 0.375, 0.5, 0.375, 0.75, 0.125, 0.75, 0.625, 0.5, 0.875, 0.5, 0.875, 0.75, 0.625, 0.75, 0.375, 0.0, 0.625, 0.0, 0.625, 0.25, 0.375, 0.25, 0.375, 0.25, 0.625, 0.25, 0.625, 0.5, 0.375, 0.5, 0.375, 0.5, 0.625, 0.5, 0.625, 0.75, 0.375, 0.75, 0.375, 0.75, 0.625, 0.75, 0.625, 1.0, 0.375, 1.0, 0.125, 0.5, 0.375, 0.5, 0.375, 0.75, 0.125, 0.75, 0.625, 0.5, 0.875, 0.5, 0.875, 0.75, 0.625, 0.75])
me_cube_007.materials.append(mat_material_005)
me_cube_007.materials.append(mat_material_007)
me_cube_007.materials.append(mat_material_001)
me_cube_007.materials.append(mat_material_006)
me_cube_007.materials.append(mat_material_002)
me_cube_007.materials.append(mat_material_003)
me_cube_007.materials.append(mat_material_004)
me_cube_007.materials.append(mat_material_008)
me_cube_007.update()
me_cube_022 = bpy.data.meshes.new('Cube.022')
me_cube_022.from_pydata([(-1.0, -1.0, -1.0), (-1.0, -1.0, 1.0), (-1.0, 1.0, -1.0), (-1.0, 1.0, 1.0), (1.0, -1.0, -1.0), (1.0, -1.0, 1.0), (1.0, 1.0, -1.0), (1.0, 1.0, 1.0)], [], [(0, 1, 3, 2), (2, 3, 7, 6), (6, 7, 5, 4), (4, 5, 1, 0), (2, 6, 4, 0), (7, 3, 1, 5)])
_uv = me_cube_022.uv_layers.new(name='UVMap')
_uv.uv.foreach_set('vector', [0.375, 0.0, 0.625, 0.0, 0.625, 0.25, 0.375, 0.25, 0.375, 0.25, 0.625, 0.25, 0.625, 0.5, 0.375, 0.5, 0.375, 0.5, 0.625, 0.5, 0.625, 0.75, 0.375, 0.75, 0.375, 0.75, 0.625, 0.75, 0.625, 1.0, 0.375, 1.0, 0.125, 0.5, 0.375, 0.5, 0.375, 0.75, 0.125, 0.75, 0.625, 0.5, 0.875, 0.5, 0.875, 0.75, 0.625, 0.75])
me_cube_022.materials.append(mat_material_009)
me_cube_022.update()

# ---- objects
ob_cotainer = bpy.data.objects.new('Cotainer', me_cube_007)
ob_red_carpet = bpy.data.objects.new('Red Carpet', me_cube_022)

# ---- transforms, parenting, visibility, modifiers, constraints
ob_cotainer.location = (-1.382, 0.01311, 0.02854)
ob_cotainer.scale = (-0.3074, 1.221, 0.6118)
ob_red_carpet.location = (0.0, 0.0, -0.3046)
ob_red_carpet.scale = (1.601, 1.63, 0.034)

# ---- collection membership
col_collection.objects.link(ob_cotainer)
col_collection.objects.link(ob_red_carpet)

# ---- scene / render settings (as saved in the file)
scene.frame_start = 1; scene.frame_end = 250; scene.frame_set(1)
scene.render.engine = 'BLENDER_EEVEE_NEXT'
scene.cycles.sampling_pattern = 'TABULATED_SOBOL'
scene.cycles.use_light_tree = False
scene.view_settings.view_transform = 'Filmic'
bpy.context.view_layer.update()

# ---- added for rendering (the .blend has no active camera and no usable light): camera, sun
cam_auto = bpy.data.cameras.new('AutoCamera')
cam_auto.lens = 50.0
cam_auto.sensor_width = 36.0
cam_auto.clip_end = 1000.0
ob_auto_camera = bpy.data.objects.new('AutoCamera', cam_auto)
scene.collection.objects.link(ob_auto_camera)
ob_auto_camera.location = (5.17149, -6.20579, 4.20872)
ob_auto_camera.rotation_euler = (1.09748, -7.21219e-08, 0.694738)
scene.camera = ob_auto_camera
light_auto_sun = bpy.data.lights.new('AutoSun', 'SUN')
light_auto_sun.energy = 3.0
light_auto_sun.angle = 0.0523599
ob_auto_sun = bpy.data.objects.new('AutoSun', light_auto_sun)
scene.collection.objects.link(ob_auto_sun)
ob_auto_sun.rotation_euler = (0.872665, 0.174533, 0.523599)
bpy.context.view_layer.update()
